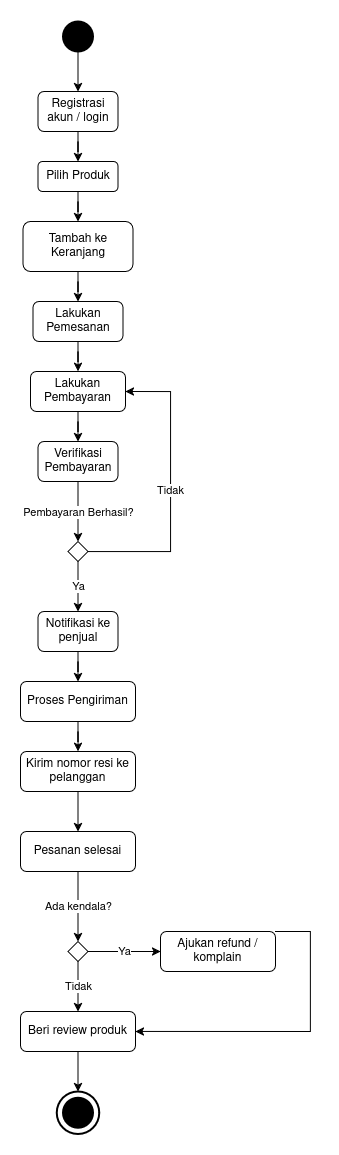

The diagram above was exported from draw.io. Its source (the exported page's mxGraphModel, read from the mxfile embedded in the PNG):
<mxGraphModel dx="2542" dy="1629" grid="1" gridSize="10" guides="1" tooltips="1" connect="1" arrows="1" fold="1" page="1" pageScale="1" pageWidth="850" pageHeight="1100" math="0" shadow="0">
  <root>
    <mxCell id="0" />
    <mxCell id="1" parent="0" />
    <mxCell id="Ze4AsmAZOR0bwyGdZwq3-25" edge="1" parent="1" source="wDK6iYrGjU9ngvTQa3iR-2" style="edgeStyle=orthogonalEdgeStyle;rounded=0;orthogonalLoop=1;jettySize=auto;html=1;" target="Ze4AsmAZOR0bwyGdZwq3-2">
      <mxGeometry relative="1" as="geometry" />
    </mxCell>
    <mxCell id="wDK6iYrGjU9ngvTQa3iR-2" parent="1" style="strokeWidth=2;html=1;shape=mxgraph.flowchart.start_2;whiteSpace=wrap;fillColor=#000000;" value="des" vertex="1">
      <mxGeometry height="30" width="30" x="402.5" y="90" as="geometry" />
    </mxCell>
    <mxCell id="Ze4AsmAZOR0bwyGdZwq3-27" edge="1" parent="1" source="Ze4AsmAZOR0bwyGdZwq3-1" style="edgeStyle=orthogonalEdgeStyle;rounded=0;orthogonalLoop=1;jettySize=auto;html=1;" target="Ze4AsmAZOR0bwyGdZwq3-3">
      <mxGeometry relative="1" as="geometry" />
    </mxCell>
    <mxCell id="Ze4AsmAZOR0bwyGdZwq3-1" parent="1" style="rectangle;whiteSpace=wrap;html=1;rounded=1;" value="Pilih Produk" vertex="1">
      <mxGeometry height="30" width="80" x="377.5" y="230" as="geometry" />
    </mxCell>
    <mxCell id="Ze4AsmAZOR0bwyGdZwq3-26" edge="1" parent="1" source="Ze4AsmAZOR0bwyGdZwq3-2" style="edgeStyle=orthogonalEdgeStyle;rounded=0;orthogonalLoop=1;jettySize=auto;html=1;" target="Ze4AsmAZOR0bwyGdZwq3-1">
      <mxGeometry relative="1" as="geometry" />
    </mxCell>
    <mxCell id="Ze4AsmAZOR0bwyGdZwq3-2" parent="1" style="rectangle;whiteSpace=wrap;html=1;rounded=1;" value="Registrasi akun / login" vertex="1">
      <mxGeometry height="40" width="80" x="377.5" y="160" as="geometry" />
    </mxCell>
    <mxCell id="Ze4AsmAZOR0bwyGdZwq3-28" edge="1" parent="1" source="Ze4AsmAZOR0bwyGdZwq3-3" style="edgeStyle=orthogonalEdgeStyle;rounded=0;orthogonalLoop=1;jettySize=auto;html=1;" target="Ze4AsmAZOR0bwyGdZwq3-4">
      <mxGeometry relative="1" as="geometry" />
    </mxCell>
    <mxCell id="Ze4AsmAZOR0bwyGdZwq3-3" parent="1" style="rectangle;whiteSpace=wrap;html=1;rounded=1;" value="Tambah ke Keranjang" vertex="1">
      <mxGeometry height="50" width="110" x="362.5" y="290" as="geometry" />
    </mxCell>
    <mxCell id="Ze4AsmAZOR0bwyGdZwq3-29" edge="1" parent="1" source="Ze4AsmAZOR0bwyGdZwq3-4" style="edgeStyle=orthogonalEdgeStyle;rounded=0;orthogonalLoop=1;jettySize=auto;html=1;entryX=0.5;entryY=0;entryDx=0;entryDy=0;" target="Ze4AsmAZOR0bwyGdZwq3-5">
      <mxGeometry relative="1" as="geometry" />
    </mxCell>
    <mxCell id="Ze4AsmAZOR0bwyGdZwq3-4" parent="1" style="rectangle;whiteSpace=wrap;html=1;rounded=1;" value="Lakukan Pemesanan" vertex="1">
      <mxGeometry height="40" width="90" x="372.5" y="370" as="geometry" />
    </mxCell>
    <mxCell id="Ze4AsmAZOR0bwyGdZwq3-30" edge="1" parent="1" source="Ze4AsmAZOR0bwyGdZwq3-5" style="edgeStyle=orthogonalEdgeStyle;rounded=0;orthogonalLoop=1;jettySize=auto;html=1;" target="Ze4AsmAZOR0bwyGdZwq3-7">
      <mxGeometry relative="1" as="geometry" />
    </mxCell>
    <mxCell id="Ze4AsmAZOR0bwyGdZwq3-5" parent="1" style="rectangle;whiteSpace=wrap;html=1;rounded=1;" value="Lakukan Pembayaran" vertex="1">
      <mxGeometry height="40" width="95" x="370" y="440" as="geometry" />
    </mxCell>
    <mxCell id="Ze4AsmAZOR0bwyGdZwq3-14" edge="1" parent="1" source="Ze4AsmAZOR0bwyGdZwq3-7" style="edgeStyle=orthogonalEdgeStyle;rounded=0;orthogonalLoop=1;jettySize=auto;html=1;entryX=0.5;entryY=0;entryDx=0;entryDy=0;" target="Ze4AsmAZOR0bwyGdZwq3-13" value="Pembayaran Berhasil?">
      <mxGeometry relative="1" as="geometry" />
    </mxCell>
    <mxCell id="Ze4AsmAZOR0bwyGdZwq3-7" parent="1" style="rectangle;whiteSpace=wrap;html=1;rounded=1;" value="Verifikasi Pembayaran" vertex="1">
      <mxGeometry height="40" width="80" x="377.5" y="510" as="geometry" />
    </mxCell>
    <mxCell id="Ze4AsmAZOR0bwyGdZwq3-18" edge="1" parent="1" source="Ze4AsmAZOR0bwyGdZwq3-9" style="edgeStyle=orthogonalEdgeStyle;rounded=0;orthogonalLoop=1;jettySize=auto;html=1;entryX=0.5;entryY=0;entryDx=0;entryDy=0;" target="Ze4AsmAZOR0bwyGdZwq3-12">
      <mxGeometry relative="1" as="geometry" />
    </mxCell>
    <mxCell id="Ze4AsmAZOR0bwyGdZwq3-9" parent="1" style="rectangle;whiteSpace=wrap;html=1;rounded=1;" value="Proses Pengiriman" vertex="1">
      <mxGeometry height="40" width="115" x="360" y="750" as="geometry" />
    </mxCell>
    <mxCell id="Ze4AsmAZOR0bwyGdZwq3-17" edge="1" parent="1" source="Ze4AsmAZOR0bwyGdZwq3-11" style="edgeStyle=orthogonalEdgeStyle;rounded=0;orthogonalLoop=1;jettySize=auto;html=1;" target="Ze4AsmAZOR0bwyGdZwq3-9">
      <mxGeometry relative="1" as="geometry" />
    </mxCell>
    <mxCell id="Ze4AsmAZOR0bwyGdZwq3-11" parent="1" style="rectangle;whiteSpace=wrap;html=1;rounded=1;" value="Notifikasi ke penjual" vertex="1">
      <mxGeometry height="40" width="80" x="377.5" y="680" as="geometry" />
    </mxCell>
    <mxCell id="Ze4AsmAZOR0bwyGdZwq3-20" edge="1" parent="1" source="Ze4AsmAZOR0bwyGdZwq3-12" style="edgeStyle=orthogonalEdgeStyle;rounded=0;orthogonalLoop=1;jettySize=auto;html=1;" target="Ze4AsmAZOR0bwyGdZwq3-19">
      <mxGeometry relative="1" as="geometry" />
    </mxCell>
    <mxCell id="Ze4AsmAZOR0bwyGdZwq3-12" parent="1" style="rectangle;whiteSpace=wrap;html=1;rounded=1;" value="Kirim nomor resi ke pelanggan" vertex="1">
      <mxGeometry height="40" width="115" x="360" y="820" as="geometry" />
    </mxCell>
    <mxCell id="Ze4AsmAZOR0bwyGdZwq3-15" edge="1" parent="1" source="Ze4AsmAZOR0bwyGdZwq3-13" style="edgeStyle=orthogonalEdgeStyle;rounded=0;orthogonalLoop=1;jettySize=auto;html=1;entryX=1;entryY=0.5;entryDx=0;entryDy=0;" target="Ze4AsmAZOR0bwyGdZwq3-5" value="Tidak">
      <mxGeometry relative="1" as="geometry">
        <Array as="points">
          <mxPoint x="510" y="620" />
          <mxPoint x="510" y="460" />
        </Array>
      </mxGeometry>
    </mxCell>
    <mxCell id="Ze4AsmAZOR0bwyGdZwq3-16" edge="1" parent="1" source="Ze4AsmAZOR0bwyGdZwq3-13" style="edgeStyle=orthogonalEdgeStyle;rounded=0;orthogonalLoop=1;jettySize=auto;html=1;entryX=0.5;entryY=0;entryDx=0;entryDy=0;" target="Ze4AsmAZOR0bwyGdZwq3-11" value="Ya">
      <mxGeometry relative="1" as="geometry" />
    </mxCell>
    <mxCell id="Ze4AsmAZOR0bwyGdZwq3-13" parent="1" style="rhombus;whiteSpace=wrap;html=1;" value="" vertex="1">
      <mxGeometry height="20" width="20" x="407.5" y="610" as="geometry" />
    </mxCell>
    <mxCell id="Ze4AsmAZOR0bwyGdZwq3-33" edge="1" parent="1" source="Ze4AsmAZOR0bwyGdZwq3-19" style="edgeStyle=orthogonalEdgeStyle;rounded=0;orthogonalLoop=1;jettySize=auto;html=1;" target="Ze4AsmAZOR0bwyGdZwq3-32" value="Ada kendala?">
      <mxGeometry relative="1" as="geometry" />
    </mxCell>
    <mxCell id="Ze4AsmAZOR0bwyGdZwq3-19" parent="1" style="rectangle;whiteSpace=wrap;html=1;rounded=1;" value="&lt;div&gt;Pesanan selesai&lt;/div&gt;" vertex="1">
      <mxGeometry height="40" width="115" x="360" y="900" as="geometry" />
    </mxCell>
    <mxCell id="Ze4AsmAZOR0bwyGdZwq3-31" connectable="0" parent="1" style="group" value="" vertex="1">
      <mxGeometry height="42.5" width="42.5" x="396.25" y="1160" as="geometry" />
    </mxCell>
    <mxCell id="Ze4AsmAZOR0bwyGdZwq3-23" parent="Ze4AsmAZOR0bwyGdZwq3-31" style="strokeWidth=2;html=1;shape=mxgraph.flowchart.start_2;whiteSpace=wrap;" value="" vertex="1">
      <mxGeometry height="42.5" width="42.5" as="geometry" />
    </mxCell>
    <mxCell id="Ze4AsmAZOR0bwyGdZwq3-22" parent="Ze4AsmAZOR0bwyGdZwq3-31" style="strokeWidth=2;html=1;shape=mxgraph.flowchart.start_2;whiteSpace=wrap;fillColor=#000000;" value="des" vertex="1">
      <mxGeometry height="30" width="30" x="6.25" y="6.25" as="geometry" />
    </mxCell>
    <mxCell id="Ze4AsmAZOR0bwyGdZwq3-35" edge="1" parent="1" source="Ze4AsmAZOR0bwyGdZwq3-32" style="edgeStyle=orthogonalEdgeStyle;rounded=0;orthogonalLoop=1;jettySize=auto;html=1;" target="Ze4AsmAZOR0bwyGdZwq3-34" value="Ya">
      <mxGeometry relative="1" as="geometry" />
    </mxCell>
    <mxCell id="Ze4AsmAZOR0bwyGdZwq3-37" edge="1" parent="1" source="Ze4AsmAZOR0bwyGdZwq3-32" style="edgeStyle=orthogonalEdgeStyle;rounded=0;orthogonalLoop=1;jettySize=auto;html=1;" target="Ze4AsmAZOR0bwyGdZwq3-36" value="Tidak">
      <mxGeometry relative="1" as="geometry" />
    </mxCell>
    <mxCell id="Ze4AsmAZOR0bwyGdZwq3-32" parent="1" style="rhombus;whiteSpace=wrap;html=1;" value="" vertex="1">
      <mxGeometry height="20" width="20" x="407.5" y="1010" as="geometry" />
    </mxCell>
    <mxCell id="Ze4AsmAZOR0bwyGdZwq3-38" edge="1" parent="1" source="Ze4AsmAZOR0bwyGdZwq3-34" style="edgeStyle=orthogonalEdgeStyle;rounded=0;orthogonalLoop=1;jettySize=auto;html=1;entryX=1;entryY=0.5;entryDx=0;entryDy=0;" target="Ze4AsmAZOR0bwyGdZwq3-36">
      <mxGeometry relative="1" as="geometry">
        <Array as="points">
          <mxPoint x="650" y="1000" />
          <mxPoint x="650" y="1100" />
        </Array>
      </mxGeometry>
    </mxCell>
    <mxCell id="Ze4AsmAZOR0bwyGdZwq3-34" parent="1" style="rectangle;whiteSpace=wrap;html=1;rounded=1;" value="Ajukan refund / komplain" vertex="1">
      <mxGeometry height="40" width="115" x="500" y="1000" as="geometry" />
    </mxCell>
    <mxCell id="Ze4AsmAZOR0bwyGdZwq3-36" parent="1" style="rectangle;whiteSpace=wrap;html=1;rounded=1;" value="Beri review produk" vertex="1">
      <mxGeometry height="40" width="115" x="360" y="1080" as="geometry" />
    </mxCell>
    <mxCell id="Ze4AsmAZOR0bwyGdZwq3-40" edge="1" parent="1" source="Ze4AsmAZOR0bwyGdZwq3-36" style="edgeStyle=orthogonalEdgeStyle;rounded=0;orthogonalLoop=1;jettySize=auto;html=1;entryX=0.5;entryY=0;entryDx=0;entryDy=0;entryPerimeter=0;" target="Ze4AsmAZOR0bwyGdZwq3-23">
      <mxGeometry relative="1" as="geometry" />
    </mxCell>
  </root>
</mxGraphModel>